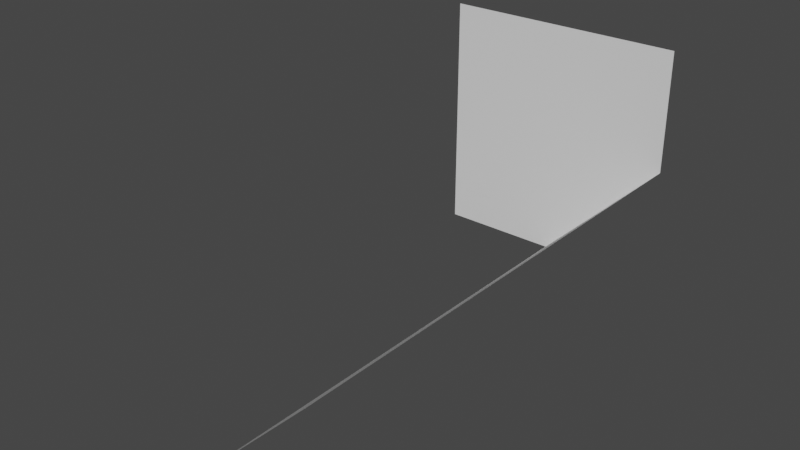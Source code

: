 # Source: cliff_middle_middle.blend  (saved by Blender 2.80.75; exported with 4.5.12 LTS)
import bpy
from mathutils import Matrix  # noqa: F401  (used for matrix-valued properties, if any)

bpy.ops.wm.read_factory_settings(use_empty=True)
scene = bpy.context.scene
scene.name = 'Scene'

# ---- collections
col_collection = bpy.data.collections.new('Collection'); scene.collection.children.link(col_collection)

# ---- world
world_world = bpy.data.worlds.new('World'); scene.world = world_world
world_world.use_nodes = True; world_world.node_tree.nodes.clear()
_N = world_world.node_tree.nodes; _L = world_world.node_tree.links
n0 = _N.new('ShaderNodeOutputWorld'); n0.name = 'World Output'; n0.location = (300, 300)
n1 = _N.new('ShaderNodeBackground'); n1.name = 'Background'; n1.location = (10, 300)
n1.inputs[0].default_value = (0.05088, 0.05088, 0.05088, 1.0)
_L.new(n1.outputs[0], n0.inputs[0])
n0.is_active_output = True
world_world.color = (0.05088, 0.05088, 0.05088)
world_world.use_sun_shadow = False
world_world.sun_shadow_jitter_overblur = 0.0

# ---- meshes
me_plane = bpy.data.meshes.new('Plane')
me_plane.from_pydata([(0.0, 0.0, -0.5), (0.5, 0.0, 0.0), (0.0, 2.0, -0.5), (0.5, 2.0, 0.0), (-0.5, 2.0, 0.5), (-0.5, 2.0, -0.5), (0.5, 2.0, 0.5), (-0.5, 2.0, 0.0)], [], [(0, 2, 3, 1), (5, 7, 3, 2), (6, 3, 7, 4)])
_uv = me_plane.uv_layers.new(name='UVMap')
_uv.uv.foreach_set('vector', [0.0, 0.0, 0.0, 1.0, 1.0, 1.0, 1.0, 0.0, 0.0, 0.0, 0.0, 0.0, 1.0, 1.0, 0.0, 1.0, 0.0, 0.0, 1.0, 1.0, 0.0, 0.0, 0.0, 0.0])
me_plane.use_remesh_preserve_volume = False
me_plane.use_remesh_preserve_attributes = False
me_plane.use_mirror_vertex_groups = False
me_plane.update()

# ---- objects
ob_plane = bpy.data.objects.new('Plane', me_plane)

# ---- transforms, parenting, visibility, modifiers, constraints
ob_plane.location = (0.0, 0.0, 0.0)
ob_plane.lineart.crease_threshold = 0.0

# ---- collection membership
col_collection.objects.link(ob_plane)

# ---- scene / render settings (as saved in the file)
scene.frame_start = 1; scene.frame_end = 250; scene.frame_set(1)
scene.render.engine = 'BLENDER_EEVEE_NEXT'
scene.cycles.use_denoising = False
scene.cycles.samples = 128
scene.cycles.sampling_pattern = 'TABULATED_SOBOL'
scene.cycles.use_adaptive_sampling = False
scene.cycles.use_light_tree = False
scene.view_settings.view_transform = 'Filmic'
bpy.context.view_layer.update()

# ---- added for rendering (the .blend has no active camera and no usable light): camera, sun
cam_auto = bpy.data.cameras.new('AutoCamera')
cam_auto.lens = 50.0
cam_auto.sensor_width = 36.0
cam_auto.clip_end = 1000.0
ob_auto_camera = bpy.data.objects.new('AutoCamera', cam_auto)
scene.collection.objects.link(ob_auto_camera)
ob_auto_camera.location = (2.26633, -1.71959, 1.81306)
ob_auto_camera.rotation_euler = (1.09748, -7.21219e-08, 0.694738)
scene.camera = ob_auto_camera
light_auto_sun = bpy.data.lights.new('AutoSun', 'SUN')
light_auto_sun.energy = 3.0
light_auto_sun.angle = 0.0523599
ob_auto_sun = bpy.data.objects.new('AutoSun', light_auto_sun)
scene.collection.objects.link(ob_auto_sun)
ob_auto_sun.rotation_euler = (0.872665, 0.174533, 0.523599)
bpy.context.view_layer.update()
